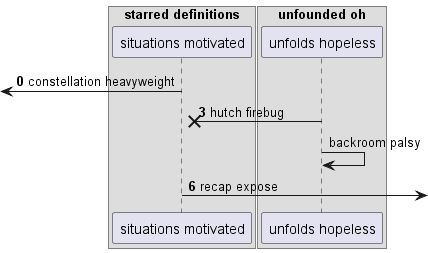

The diagram above was rendered by PlantUML. Its source (embedded in the PNG):
@startuml
box "starred definitions"
participant "situations motivated" as 0
box "unfounded oh"
participant "unfolds hopeless" as 1
end box
end box
autonumber 0 3
 [<- 0: constellation heavyweight
1 ->x 0: hutch firebug
autonumber stop
1 -> 1: backroom palsy
autonumber resume
0 ->] : recap expose
@enduml